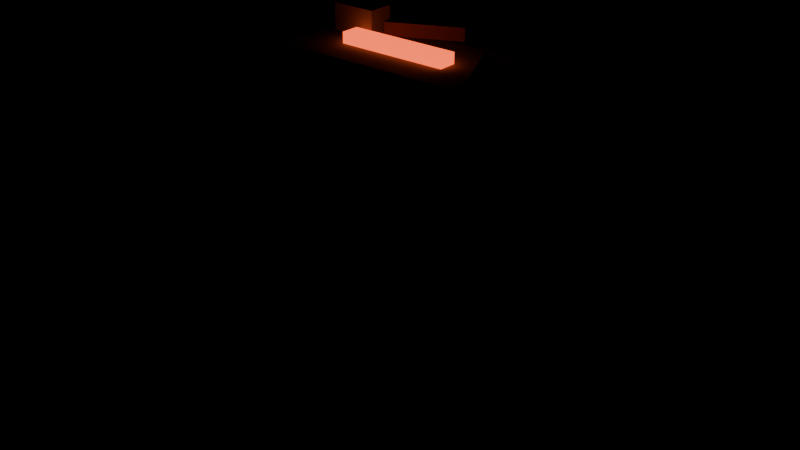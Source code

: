 # Source: anvil.blend  (saved by Blender 4.2.68; exported with 4.5.12 LTS)
import bpy
from mathutils import Matrix  # noqa: F401  (used for matrix-valued properties, if any)

bpy.ops.wm.read_factory_settings(use_empty=True)
scene = bpy.context.scene
scene.name = 'Scene'

# ---- collections
col_prop = bpy.data.collections.new('PROP'); scene.collection.children.link(col_prop)
col_collision = bpy.data.collections.new('COLLISION'); scene.collection.children.link(col_collision)

# ---- materials (node trees are filled in below, after node groups)
mat_ember = bpy.data.materials.new('ember')
mat_ember.diffuse_color = (0.6867, 0.08022, 0.02315, 1.0)
mat_iron = bpy.data.materials.new('iron')
mat_iron.diffuse_color = (0.07819, 0.0865, 0.1022, 1.0)
mat_iron_d = bpy.data.materials.new('iron.d')
mat_iron_d.diffuse_color = (0.0577, 0.06369, 0.075, 1.0)
mat_iron_l = bpy.data.materials.new('iron.l')
mat_iron_l.diffuse_color = (0.09508, 0.1053, 0.1248, 1.0)
mat_plank = bpy.data.materials.new('plank')
mat_plank.diffuse_color = (0.2961, 0.162, 0.04971, 1.0)
mat_plank_d = bpy.data.materials.new('plank.d')
mat_plank_d.diffuse_color = (0.2132, 0.1178, 0.03712, 1.0)
mat_plank_l = bpy.data.materials.new('plank.l')
mat_plank_l.diffuse_color = (0.3653, 0.1988, 0.06003, 1.0)
mat_steel = bpy.data.materials.new('steel')
mat_steel.diffuse_color = (0.2542, 0.2789, 0.314, 1.0)
mat_steel_d = bpy.data.materials.new('steel.d')
mat_steel_d.diffuse_color = (0.1834, 0.201, 0.2259, 1.0)
mat_steel_l = bpy.data.materials.new('steel.l')
mat_steel_l.diffuse_color = (0.3131, 0.3438, 0.3875, 1.0)
mat_wood = bpy.data.materials.new('wood')
mat_wood.diffuse_color = (0.1946, 0.08866, 0.03434, 1.0)
mat_wood_d = bpy.data.materials.new('wood.d')
mat_wood_d.diffuse_color = (0.141, 0.06524, 0.02594, 1.0)
mat_wood_l = bpy.data.materials.new('wood.l')
mat_wood_l.diffuse_color = (0.2392, 0.108, 0.04119, 1.0)
mat_wood_d_1 = bpy.data.materials.new('wood_d')
mat_wood_d_1.diffuse_color = (0.09084, 0.04231, 0.01764, 1.0)
mat_wood_d_d = bpy.data.materials.new('wood_d.d')
mat_wood_d_d.diffuse_color = (0.06681, 0.03175, 0.01367, 1.0)
mat_wood_d_l = bpy.data.materials.new('wood_d.l')
mat_wood_d_l.diffuse_color = (0.1107, 0.05095, 0.02084, 1.0)

# ---- material node trees
mat_ember.use_nodes = True; mat_ember.node_tree.nodes.clear()
_N = mat_ember.node_tree.nodes; _L = mat_ember.node_tree.links
n0 = _N.new('ShaderNodeBsdfPrincipled'); n0.name = 'Principled BSDF'; n0.location = (10, 300)
n0.inputs[0].default_value = (0.6867, 0.08022, 0.02315, 1.0)
n0.inputs[2].default_value = 1.0
n0.inputs[13].default_value = 0.0
n0.inputs[27].default_value = (0.6867, 0.08022, 0.02315, 1.0)
n0.inputs[28].default_value = 3.0
n1 = _N.new('ShaderNodeOutputMaterial'); n1.name = 'Material Output'; n1.location = (300, 300)
_L.new(n0.outputs[0], n1.inputs[0])
n1.is_active_output = True
mat_iron.use_nodes = True; mat_iron.node_tree.nodes.clear()
_N = mat_iron.node_tree.nodes; _L = mat_iron.node_tree.links
n0 = _N.new('ShaderNodeBsdfPrincipled'); n0.name = 'Principled BSDF'; n0.location = (10, 300)
n0.inputs[0].default_value = (0.07819, 0.0865, 0.1022, 1.0)
n0.inputs[2].default_value = 1.0
n0.inputs[13].default_value = 0.0
n1 = _N.new('ShaderNodeOutputMaterial'); n1.name = 'Material Output'; n1.location = (300, 300)
_L.new(n0.outputs[0], n1.inputs[0])
n1.is_active_output = True
mat_iron_d.use_nodes = True; mat_iron_d.node_tree.nodes.clear()
_N = mat_iron_d.node_tree.nodes; _L = mat_iron_d.node_tree.links
n0 = _N.new('ShaderNodeBsdfPrincipled'); n0.name = 'Principled BSDF'; n0.location = (10, 300)
n0.inputs[0].default_value = (0.0577, 0.06369, 0.075, 1.0)
n0.inputs[2].default_value = 1.0
n0.inputs[13].default_value = 0.0
n1 = _N.new('ShaderNodeOutputMaterial'); n1.name = 'Material Output'; n1.location = (300, 300)
_L.new(n0.outputs[0], n1.inputs[0])
n1.is_active_output = True
mat_iron_l.use_nodes = True; mat_iron_l.node_tree.nodes.clear()
_N = mat_iron_l.node_tree.nodes; _L = mat_iron_l.node_tree.links
n0 = _N.new('ShaderNodeBsdfPrincipled'); n0.name = 'Principled BSDF'; n0.location = (10, 300)
n0.inputs[0].default_value = (0.09508, 0.1053, 0.1248, 1.0)
n0.inputs[2].default_value = 1.0
n0.inputs[13].default_value = 0.0
n1 = _N.new('ShaderNodeOutputMaterial'); n1.name = 'Material Output'; n1.location = (300, 300)
_L.new(n0.outputs[0], n1.inputs[0])
n1.is_active_output = True
mat_plank.use_nodes = True; mat_plank.node_tree.nodes.clear()
_N = mat_plank.node_tree.nodes; _L = mat_plank.node_tree.links
n0 = _N.new('ShaderNodeBsdfPrincipled'); n0.name = 'Principled BSDF'; n0.location = (10, 300)
n0.inputs[0].default_value = (0.2961, 0.162, 0.04971, 1.0)
n0.inputs[2].default_value = 1.0
n0.inputs[13].default_value = 0.0
n1 = _N.new('ShaderNodeOutputMaterial'); n1.name = 'Material Output'; n1.location = (300, 300)
_L.new(n0.outputs[0], n1.inputs[0])
n1.is_active_output = True
mat_plank_d.use_nodes = True; mat_plank_d.node_tree.nodes.clear()
_N = mat_plank_d.node_tree.nodes; _L = mat_plank_d.node_tree.links
n0 = _N.new('ShaderNodeBsdfPrincipled'); n0.name = 'Principled BSDF'; n0.location = (10, 300)
n0.inputs[0].default_value = (0.2132, 0.1178, 0.03712, 1.0)
n0.inputs[2].default_value = 1.0
n0.inputs[13].default_value = 0.0
n1 = _N.new('ShaderNodeOutputMaterial'); n1.name = 'Material Output'; n1.location = (300, 300)
_L.new(n0.outputs[0], n1.inputs[0])
n1.is_active_output = True
mat_plank_l.use_nodes = True; mat_plank_l.node_tree.nodes.clear()
_N = mat_plank_l.node_tree.nodes; _L = mat_plank_l.node_tree.links
n0 = _N.new('ShaderNodeBsdfPrincipled'); n0.name = 'Principled BSDF'; n0.location = (10, 300)
n0.inputs[0].default_value = (0.3653, 0.1988, 0.06003, 1.0)
n0.inputs[2].default_value = 1.0
n0.inputs[13].default_value = 0.0
n1 = _N.new('ShaderNodeOutputMaterial'); n1.name = 'Material Output'; n1.location = (300, 300)
_L.new(n0.outputs[0], n1.inputs[0])
n1.is_active_output = True
mat_steel.use_nodes = True; mat_steel.node_tree.nodes.clear()
_N = mat_steel.node_tree.nodes; _L = mat_steel.node_tree.links
n0 = _N.new('ShaderNodeBsdfPrincipled'); n0.name = 'Principled BSDF'; n0.location = (10, 300)
n0.inputs[0].default_value = (0.2542, 0.2789, 0.314, 1.0)
n0.inputs[2].default_value = 1.0
n0.inputs[13].default_value = 0.0
n1 = _N.new('ShaderNodeOutputMaterial'); n1.name = 'Material Output'; n1.location = (300, 300)
_L.new(n0.outputs[0], n1.inputs[0])
n1.is_active_output = True
mat_steel_d.use_nodes = True; mat_steel_d.node_tree.nodes.clear()
_N = mat_steel_d.node_tree.nodes; _L = mat_steel_d.node_tree.links
n0 = _N.new('ShaderNodeBsdfPrincipled'); n0.name = 'Principled BSDF'; n0.location = (10, 300)
n0.inputs[0].default_value = (0.1834, 0.201, 0.2259, 1.0)
n0.inputs[2].default_value = 1.0
n0.inputs[13].default_value = 0.0
n1 = _N.new('ShaderNodeOutputMaterial'); n1.name = 'Material Output'; n1.location = (300, 300)
_L.new(n0.outputs[0], n1.inputs[0])
n1.is_active_output = True
mat_steel_l.use_nodes = True; mat_steel_l.node_tree.nodes.clear()
_N = mat_steel_l.node_tree.nodes; _L = mat_steel_l.node_tree.links
n0 = _N.new('ShaderNodeBsdfPrincipled'); n0.name = 'Principled BSDF'; n0.location = (10, 300)
n0.inputs[0].default_value = (0.3131, 0.3438, 0.3875, 1.0)
n0.inputs[2].default_value = 1.0
n0.inputs[13].default_value = 0.0
n1 = _N.new('ShaderNodeOutputMaterial'); n1.name = 'Material Output'; n1.location = (300, 300)
_L.new(n0.outputs[0], n1.inputs[0])
n1.is_active_output = True
mat_wood.use_nodes = True; mat_wood.node_tree.nodes.clear()
_N = mat_wood.node_tree.nodes; _L = mat_wood.node_tree.links
n0 = _N.new('ShaderNodeBsdfPrincipled'); n0.name = 'Principled BSDF'; n0.location = (10, 300)
n0.inputs[0].default_value = (0.1946, 0.08866, 0.03434, 1.0)
n0.inputs[2].default_value = 1.0
n0.inputs[13].default_value = 0.0
n1 = _N.new('ShaderNodeOutputMaterial'); n1.name = 'Material Output'; n1.location = (300, 300)
_L.new(n0.outputs[0], n1.inputs[0])
n1.is_active_output = True
mat_wood_d.use_nodes = True; mat_wood_d.node_tree.nodes.clear()
_N = mat_wood_d.node_tree.nodes; _L = mat_wood_d.node_tree.links
n0 = _N.new('ShaderNodeBsdfPrincipled'); n0.name = 'Principled BSDF'; n0.location = (10, 300)
n0.inputs[0].default_value = (0.141, 0.06524, 0.02594, 1.0)
n0.inputs[2].default_value = 1.0
n0.inputs[13].default_value = 0.0
n1 = _N.new('ShaderNodeOutputMaterial'); n1.name = 'Material Output'; n1.location = (300, 300)
_L.new(n0.outputs[0], n1.inputs[0])
n1.is_active_output = True
mat_wood_l.use_nodes = True; mat_wood_l.node_tree.nodes.clear()
_N = mat_wood_l.node_tree.nodes; _L = mat_wood_l.node_tree.links
n0 = _N.new('ShaderNodeBsdfPrincipled'); n0.name = 'Principled BSDF'; n0.location = (10, 300)
n0.inputs[0].default_value = (0.2392, 0.108, 0.04119, 1.0)
n0.inputs[2].default_value = 1.0
n0.inputs[13].default_value = 0.0
n1 = _N.new('ShaderNodeOutputMaterial'); n1.name = 'Material Output'; n1.location = (300, 300)
_L.new(n0.outputs[0], n1.inputs[0])
n1.is_active_output = True
mat_wood_d_1.use_nodes = True; mat_wood_d_1.node_tree.nodes.clear()
_N = mat_wood_d_1.node_tree.nodes; _L = mat_wood_d_1.node_tree.links
n0 = _N.new('ShaderNodeBsdfPrincipled'); n0.name = 'Principled BSDF'; n0.location = (10, 300)
n0.inputs[0].default_value = (0.09084, 0.04231, 0.01764, 1.0)
n0.inputs[2].default_value = 1.0
n0.inputs[13].default_value = 0.0
n1 = _N.new('ShaderNodeOutputMaterial'); n1.name = 'Material Output'; n1.location = (300, 300)
_L.new(n0.outputs[0], n1.inputs[0])
n1.is_active_output = True
mat_wood_d_d.use_nodes = True; mat_wood_d_d.node_tree.nodes.clear()
_N = mat_wood_d_d.node_tree.nodes; _L = mat_wood_d_d.node_tree.links
n0 = _N.new('ShaderNodeBsdfPrincipled'); n0.name = 'Principled BSDF'; n0.location = (10, 300)
n0.inputs[0].default_value = (0.06681, 0.03175, 0.01367, 1.0)
n0.inputs[2].default_value = 1.0
n0.inputs[13].default_value = 0.0
n1 = _N.new('ShaderNodeOutputMaterial'); n1.name = 'Material Output'; n1.location = (300, 300)
_L.new(n0.outputs[0], n1.inputs[0])
n1.is_active_output = True
mat_wood_d_l.use_nodes = True; mat_wood_d_l.node_tree.nodes.clear()
_N = mat_wood_d_l.node_tree.nodes; _L = mat_wood_d_l.node_tree.links
n0 = _N.new('ShaderNodeBsdfPrincipled'); n0.name = 'Principled BSDF'; n0.location = (10, 300)
n0.inputs[0].default_value = (0.1107, 0.05095, 0.02084, 1.0)
n0.inputs[2].default_value = 1.0
n0.inputs[13].default_value = 0.0
n1 = _N.new('ShaderNodeOutputMaterial'); n1.name = 'Material Output'; n1.location = (300, 300)
_L.new(n0.outputs[0], n1.inputs[0])
n1.is_active_output = True

# ---- meshes
me_anvil = bpy.data.meshes.new('anvil')
me_anvil.from_pydata([(0.3696, 0.1531, 0.0), (0.1531, 0.3696, 0.0), (-0.1531, 0.3696, 0.0), (-0.3696, 0.1531, 0.0), (-0.3696, -0.1531, 0.0), (-0.1531, -0.3696, 0.0), (0.1531, -0.3696, 0.0), (0.3696, -0.1531, 0.0), (0.3234, 0.1339, 0.12), (-0.3234, 0.1339, 0.12), (-0.3234, -0.1339, 0.12), (-0.1339, -0.3234, 0.12), (0.1339, 0.3234, 0.12), (-0.1339, 0.3234, 0.12), (0.1339, -0.3234, 0.12), (0.3234, -0.1339, 0.12), (-0.1263, 0.3049, 0.48), (0.3049, 0.1263, 0.48), (0.1263, 0.3049, 0.48), (-0.3049, 0.1263, 0.48), (-0.3049, -0.1263, 0.48), (-0.1263, -0.3049, 0.48), (0.1263, -0.3049, 0.48), (0.3049, -0.1263, 0.48), (0.3049, 0.1263, 0.5), (0.1263, 0.3049, 0.5), (-0.1263, 0.3049, 0.5), (-0.3049, 0.1263, 0.5), (-0.3049, -0.1263, 0.5), (-0.1263, -0.3049, 0.5), (0.1263, -0.3049, 0.5), (0.3049, -0.1263, 0.5), (0.2489, 0.0374, 0.04466), (0.4609, 0.1145, -0.03742), (0.4267, 0.2085, -0.03742), (0.2147, 0.1314, 0.04466), (0.2875, 0.05143, 0.1574), (0.4994, 0.1286, 0.07534), (0.4652, 0.2225, 0.07534), (0.2533, 0.1454, 0.1574), (-0.1569, 0.1969, 0.04466), (-0.3296, 0.3419, -0.03742), (-0.3939, 0.2652, -0.03742), (-0.2211, 0.1203, 0.04466), (-0.1883, 0.2233, 0.1574), (-0.3611, 0.3682, 0.07534), (-0.4253, 0.2916, 0.07534), (-0.2526, 0.1467, 0.1574), (-0.09208, -0.2343, 0.04466), (-0.1312, -0.4564, -0.03742), (-0.03276, -0.4737, -0.03742), (0.006399, -0.2516, 0.04466), (-0.09921, -0.2747, 0.1574), (-0.1384, -0.4968, 0.07534), (-0.03989, -0.5142, 0.07534), (-0.0007283, -0.2921, 0.1574), (-0.23, -0.16, 0.5), (0.23, -0.16, 0.5), (0.23, 0.16, 0.5), (-0.23, 0.16, 0.5), (-0.184, -0.128, 0.6), (0.184, -0.128, 0.6), (0.184, 0.128, 0.6), (-0.184, 0.128, 0.6), (-0.12, -0.09, 0.59), (0.12, -0.09, 0.59), (0.12, 0.09, 0.59), (-0.12, 0.09, 0.59), (-0.12, -0.09, 0.75), (0.12, -0.09, 0.75), (0.12, 0.09, 0.75), (-0.12, 0.09, 0.75), (-0.28, -0.13, 0.74), (0.28, -0.13, 0.74), (0.28, 0.13, 0.74), (-0.28, 0.13, 0.74), (-0.3024, -0.1404, 0.86), (0.3024, -0.1404, 0.86), (0.3024, 0.1404, 0.86), (-0.3024, 0.1404, 0.86), (-0.3, -0.135, 0.859), (0.3, -0.135, 0.859), (0.3, 0.135, 0.859), (-0.3, 0.135, 0.859), (-0.3, -0.135, 0.871), (0.3, -0.135, 0.871), (0.3, 0.135, 0.871), (-0.3, 0.135, 0.871), (0.29, 0.07053, 0.7029), (0.29, 0.1141, 0.8371), (0.29, 1.47e-17, 0.92), (0.29, -0.1141, 0.8371), (0.29, -0.07053, 0.7029), (0.63, 0.0, 0.8), (-0.4, -0.11, 0.77), (-0.28, -0.11, 0.77), (-0.28, 0.11, 0.77), (-0.4, 0.11, 0.77), (-0.388, -0.088, 0.85), (-0.292, -0.088, 0.85), (-0.292, 0.088, 0.85), (-0.388, 0.088, 0.85), (-0.1, -0.045, 0.87), (0.2, -0.045, 0.87), (0.2, 0.005, 0.87), (-0.1, 0.005, 0.87), (-0.1, -0.045, 0.9), (0.2, -0.045, 0.9), (0.2, 0.005, 0.9), (-0.1, 0.005, 0.9), (-0.18, 0.015, 0.875), (-0.06, 0.015, 0.875), (-0.06, 0.085, 0.875), (-0.18, 0.085, 0.875), (-0.18, 0.015, 0.945), (-0.06, 0.015, 0.945), (-0.06, 0.085, 0.945), (-0.18, 0.085, 0.945), (-0.1486, 0.02075, 0.8725), (0.1233, 0.1475, 0.8725), (0.1086, 0.1793, 0.8725), (-0.1633, 0.05247, 0.8725), (-0.1486, 0.02075, 0.9075), (0.1233, 0.1475, 0.9075), (0.1086, 0.1793, 0.9075), (-0.1633, 0.05247, 0.9075), (0.35, -0.2821, -0.001495), (0.3344, -0.3089, 0.00107), (0.3656, -0.309, 0.000425), (0.36, -0.2421, 0.4785), (0.3444, -0.2689, 0.4811), (0.3756, -0.269, 0.4804), (0.42, -0.242, -0.0003749), (0.4045, -0.269, -0.001427), (0.4355, -0.269, 0.001802), (0.37, -0.232, 0.4796), (0.3545, -0.259, 0.4786), (0.3855, -0.259, 0.4818)], [], [(1, 8, 0), (2, 12, 1), (3, 13, 2), (4, 9, 3), (5, 10, 4), (6, 11, 5), (7, 14, 6), (0, 15, 7), (4, 2, 0), (9, 11, 15), (12, 17, 8), (13, 18, 12), (9, 16, 13), (10, 19, 9), (11, 20, 10), (14, 21, 11), (15, 22, 14), (8, 23, 15), (2, 13, 12), (19, 21, 23), (18, 24, 17), (16, 25, 18), (19, 26, 16), (20, 27, 19), (21, 28, 20), (22, 29, 21), (23, 30, 22), (17, 31, 23), (1, 12, 8), (27, 29, 31), (35, 33, 32), (36, 38, 39), (33, 36, 32), (34, 37, 33), (35, 38, 34), (32, 39, 35), (43, 41, 40), (45, 47, 44), (40, 45, 44), (42, 45, 41), (43, 46, 42), (40, 47, 43), (48, 50, 49), (53, 55, 52), (48, 53, 52), (50, 53, 49), (51, 54, 50), (48, 55, 51), (59, 57, 56), (61, 63, 60), (57, 60, 56), (58, 61, 57), (59, 62, 58), (56, 63, 59), (67, 65, 64), (69, 71, 68), (65, 68, 64), (66, 69, 65), (67, 70, 66), (64, 71, 67), (75, 73, 72), (77, 79, 76), (72, 77, 76), (74, 77, 73), (74, 79, 78), (72, 79, 75), (83, 81, 80), (85, 87, 84), (81, 84, 80), (82, 85, 81), (83, 86, 82), (80, 87, 83), (88, 89, 93), (89, 90, 93), (90, 91, 93), (91, 92, 93), (92, 88, 93), (91, 89, 88), (97, 95, 94), (99, 101, 98), (95, 98, 94), (96, 99, 95), (97, 100, 96), (94, 101, 97), (105, 103, 102), (107, 109, 106), (103, 106, 102), (104, 107, 103), (105, 108, 104), (102, 109, 105), (113, 111, 110), (115, 117, 114), (111, 114, 110), (112, 115, 111), (113, 116, 112), (110, 117, 113), (121, 119, 118), (123, 125, 122), (119, 122, 118), (120, 123, 119), (121, 124, 120), (118, 125, 121), (126, 130, 129), (128, 130, 127), (126, 131, 128), (128, 127, 126), (129, 130, 131), (133, 135, 132), (134, 136, 133), (132, 137, 134), (134, 133, 132), (135, 136, 137), (3, 9, 13), (4, 10, 9), (5, 11, 10), (6, 14, 11), (7, 15, 14), (0, 8, 15), (0, 7, 6), (6, 5, 4), (4, 3, 2), (2, 1, 0), (0, 6, 4), (15, 8, 12), (12, 13, 9), (9, 10, 11), (11, 14, 15), (15, 12, 9), (12, 18, 17), (13, 16, 18), (9, 19, 16), (10, 20, 19), (11, 21, 20), (14, 22, 21), (15, 23, 22), (8, 17, 23), (23, 17, 18), (18, 16, 19), (19, 20, 21), (21, 22, 23), (23, 18, 19), (18, 25, 24), (16, 26, 25), (19, 27, 26), (20, 28, 27), (21, 29, 28), (22, 30, 29), (23, 31, 30), (17, 24, 31), (31, 24, 25), (25, 26, 27), (27, 28, 29), (29, 30, 31), (31, 25, 27), (35, 34, 33), (36, 37, 38), (33, 37, 36), (34, 38, 37), (35, 39, 38), (32, 36, 39), (43, 42, 41), (45, 46, 47), (40, 41, 45), (42, 46, 45), (43, 47, 46), (40, 44, 47), (48, 51, 50), (53, 54, 55), (48, 49, 53), (50, 54, 53), (51, 55, 54), (48, 52, 55), (59, 58, 57), (61, 62, 63), (57, 61, 60), (58, 62, 61), (59, 63, 62), (56, 60, 63), (67, 66, 65), (69, 70, 71), (65, 69, 68), (66, 70, 69), (67, 71, 70), (64, 68, 71), (75, 74, 73), (77, 78, 79), (72, 73, 77), (74, 78, 77), (74, 75, 79), (72, 76, 79), (83, 82, 81), (85, 86, 87), (81, 85, 84), (82, 86, 85), (83, 87, 86), (80, 84, 87), (88, 92, 91), (91, 90, 89), (97, 96, 95), (99, 100, 101), (95, 99, 98), (96, 100, 99), (97, 101, 100), (94, 98, 101), (105, 104, 103), (107, 108, 109), (103, 107, 106), (104, 108, 107), (105, 109, 108), (102, 106, 109), (113, 112, 111), (115, 116, 117), (111, 115, 114), (112, 116, 115), (113, 117, 116), (110, 114, 117), (121, 120, 119), (123, 124, 125), (119, 123, 122), (120, 124, 123), (121, 125, 124), (118, 122, 125), (126, 127, 130), (128, 131, 130), (126, 129, 131), (133, 136, 135), (134, 137, 136), (132, 135, 137)])
me_anvil.polygons.foreach_set('material_index', [15, 14, 14, 15, 14, 14, 13, 13, 15, 14, 12, 10, 10, 12, 10, 12, 10, 11, 14, 10, 4, 5, 6, 4, 6, 4, 6, 4, 15, 4, 14, 15, 13, 15, 15, 13, 14, 15, 13, 14, 14, 13, 14, 15, 13, 13, 13, 13, 3, 1, 1, 1, 2, 1, 1, 1, 1, 1, 2, 3, 1, 1, 1, 3, 3, 1, 7, 7, 7, 7, 7, 7, 1, 2, 3, 2, 1, 1, 1, 1, 2, 2, 1, 3, 0, 0, 0, 0, 0, 0, 7, 8, 7, 8, 7, 9, 12, 10, 12, 10, 10, 10, 3, 1, 1, 1, 1, 1, 3, 3, 1, 3, 14, 15, 14, 14, 13, 13, 15, 15, 15, 15, 15, 14, 14, 14, 14, 14, 12, 10, 10, 12, 10, 12, 10, 11, 10, 10, 10, 10, 10, 4, 5, 6, 4, 6, 4, 6, 4, 4, 4, 4, 4, 4, 14, 15, 13, 15, 15, 13, 14, 15, 13, 14, 14, 13, 14, 15, 13, 13, 13, 13, 3, 1, 1, 1, 2, 1, 1, 1, 1, 1, 2, 3, 1, 1, 1, 3, 3, 1, 7, 7, 7, 7, 7, 7, 1, 1, 1, 1, 2, 2, 1, 3, 0, 0, 0, 0, 0, 0, 7, 8, 7, 8, 7, 9, 12, 10, 12, 10, 10, 10, 3, 1, 1, 1, 3, 3])
me_anvil.materials.append(mat_ember)
me_anvil.materials.append(mat_iron)
me_anvil.materials.append(mat_iron_d)
me_anvil.materials.append(mat_iron_l)
me_anvil.materials.append(mat_plank)
me_anvil.materials.append(mat_plank_d)
me_anvil.materials.append(mat_plank_l)
me_anvil.materials.append(mat_steel)
me_anvil.materials.append(mat_steel_d)
me_anvil.materials.append(mat_steel_l)
me_anvil.materials.append(mat_wood)
me_anvil.materials.append(mat_wood_d)
me_anvil.materials.append(mat_wood_l)
me_anvil.materials.append(mat_wood_d_1)
me_anvil.materials.append(mat_wood_d_d)
me_anvil.materials.append(mat_wood_d_l)
me_anvil.update()
me_cube = bpy.data.meshes.new('Cube')
me_cube.from_pydata([(-0.5, -0.5, -0.5), (-0.5, -0.5, 0.5), (-0.5, 0.5, -0.5), (-0.5, 0.5, 0.5), (0.5, -0.5, -0.5), (0.5, -0.5, 0.5), (0.5, 0.5, -0.5), (0.5, 0.5, 0.5)], [], [(0, 1, 3, 2), (2, 3, 7, 6), (6, 7, 5, 4), (4, 5, 1, 0), (2, 6, 4, 0), (7, 3, 1, 5)])
_uv = me_cube.uv_layers.new(name='UVMap')
_uv.uv.foreach_set('vector', [0.375, 0.0, 0.625, 0.0, 0.625, 0.25, 0.375, 0.25, 0.375, 0.25, 0.625, 0.25, 0.625, 0.5, 0.375, 0.5, 0.375, 0.5, 0.625, 0.5, 0.625, 0.75, 0.375, 0.75, 0.375, 0.75, 0.625, 0.75, 0.625, 1.0, 0.375, 1.0, 0.125, 0.5, 0.375, 0.5, 0.375, 0.75, 0.125, 0.75, 0.625, 0.5, 0.875, 0.5, 0.875, 0.75, 0.625, 0.75])
me_cube.update()
me_cube_001 = bpy.data.meshes.new('Cube.001')
me_cube_001.from_pydata([(-0.5, -0.5, -0.5), (-0.5, -0.5, 0.5), (-0.5, 0.5, -0.5), (-0.5, 0.5, 0.5), (0.5, -0.5, -0.5), (0.5, -0.5, 0.5), (0.5, 0.5, -0.5), (0.5, 0.5, 0.5)], [], [(0, 1, 3, 2), (2, 3, 7, 6), (6, 7, 5, 4), (4, 5, 1, 0), (2, 6, 4, 0), (7, 3, 1, 5)])
_uv = me_cube_001.uv_layers.new(name='UVMap')
_uv.uv.foreach_set('vector', [0.375, 0.0, 0.625, 0.0, 0.625, 0.25, 0.375, 0.25, 0.375, 0.25, 0.625, 0.25, 0.625, 0.5, 0.375, 0.5, 0.375, 0.5, 0.625, 0.5, 0.625, 0.75, 0.375, 0.75, 0.375, 0.75, 0.625, 0.75, 0.625, 1.0, 0.375, 1.0, 0.125, 0.5, 0.375, 0.5, 0.375, 0.75, 0.125, 0.75, 0.625, 0.5, 0.875, 0.5, 0.875, 0.75, 0.625, 0.75])
me_cube_001.update()

# ---- objects
ob_anvil = bpy.data.objects.new('anvil', me_anvil)
ob_col_anvil = bpy.data.objects.new('COL_anvil', me_cube)
ob_interact_use = bpy.data.objects.new('INTERACT_use', me_cube_001)

# ---- transforms, parenting, visibility, modifiers, constraints
ob_anvil.location = (0.0, 0.0, 0.0)
ob_col_anvil.location = (0.0, 0.0, 0.45)
ob_col_anvil.scale = (0.9, 0.8, 0.9)
ob_col_anvil.hide_render = True
ob_col_anvil.display_type = 'WIRE'
ob_interact_use.location = (0.0, -0.95, 0.9)
ob_interact_use.scale = (1.4, 1.0, 1.8)
ob_interact_use.hide_render = True
ob_interact_use.display_type = 'WIRE'

# ---- collection membership
col_prop.objects.link(ob_anvil)
col_collision.objects.link(ob_col_anvil)
col_collision.objects.link(ob_interact_use)

# ---- scene / render settings (as saved in the file)
scene.frame_start = 1; scene.frame_end = 250; scene.frame_set(1)
scene.render.engine = 'BLENDER_EEVEE_NEXT'
bpy.context.view_layer.update()

# ---- added for rendering (the .blend has no active camera): camera
cam_auto = bpy.data.cameras.new('AutoCamera')
cam_auto.lens = 50.0
cam_auto.sensor_width = 36.0
cam_auto.clip_end = 1000.0
ob_auto_camera = bpy.data.objects.new('AutoCamera', cam_auto)
scene.collection.objects.link(ob_auto_camera)
ob_auto_camera.location = (1.66699, -1.9499, 1.70551)
ob_auto_camera.rotation_euler = (1.09748, -7.21219e-08, 0.694738)
scene.camera = ob_auto_camera
bpy.context.view_layer.update()
